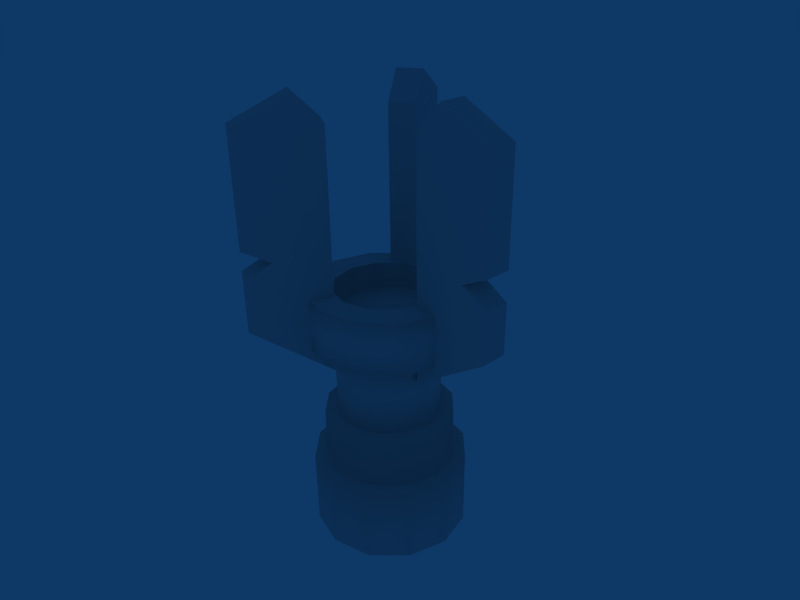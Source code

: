 # Source: tower-2.blend  (saved by Blender 2.45.0; exported with 4.5.12 LTS)
import bpy
from mathutils import Matrix  # noqa: F401  (used for matrix-valued properties, if any)

bpy.ops.wm.read_factory_settings(use_empty=True)
scene = bpy.context.scene
scene.name = 'Scene'

# ---- collections
col_collection_1 = bpy.data.collections.new('Collection 1'); scene.collection.children.link(col_collection_1)

# ---- materials (node trees are filled in below, after node groups)
mat_material = bpy.data.materials.new('Material')
mat_material.alpha_threshold = 0.0
mat_material.roughness = 0.5
mat_material.line_color = (0.0, 0.0, 0.0, 1.0)

# ---- material node trees

# ---- world
world_world = bpy.data.worlds.new('World'); scene.world = world_world
world_world.color = (0.05656, 0.2208, 0.4)
world_world.use_sun_shadow = False
world_world.sun_shadow_jitter_overblur = 0.0
world_world.cycles.sampling_method = 'MANUAL'
world_world.cycles.sample_map_resolution = 256

# ---- cameras
cam_camera = bpy.data.cameras.new('Camera')
cam_camera.passepartout_alpha = 0.2
cam_camera.clip_end = 100.0
cam_camera.lens = 35.0
cam_camera.ortho_scale = 7.314
cam_camera.show_passepartout = False
cam_camera.show_safe_areas = True
cam_camera.dof.focus_distance = 0.0
cam_camera.dof.aperture_fstop = 128.0

# ---- lights
light_spot = bpy.data.lights.new('Spot', 'POINT')
light_spot.transmission_factor = 0.0
light_spot.cutoff_distance = 30.0
light_spot.energy = 100.0
light_spot.shadow_buffer_clip_start = 1.001
light_spot.shadow_soft_size = 1.0
light_spot.shadow_maximum_resolution = 0.006
light_spot.use_absolute_resolution = True
light_spot.cycles.use_multiple_importance_sampling = False

# ---- meshes
me_plane_001 = bpy.data.meshes.new('Plane.001')
me_plane_001.from_pydata([(5.0, 10.9, 0.5), (5.0, 9.0, 0.5), (2.0, 7.0, 0.5), (4.0, 11.5, 0.5), (5.0, 12.0, 0.5), (5.0, 16.0, 0.5), (3.0, 17.0, 0.5), (2.0, 16.0, 0.5), (2.0, 7.0, -0.5), (2.0, 16.0, -0.5), (3.0, 17.0, -0.5), (5.0, 16.0, -0.5), (5.0, 12.0, -0.5), (4.0, 11.5, -0.5), (5.0, 10.9, -0.5), (5.0, 9.0, -0.5), (3.0, 3.0, 1.923e-07), (3.0, -1.192e-07, 3.423e-08), (2.5, 3.0, 2.265e-07), (2.0, 5.0, 3.775e-07), (2.0, 8.0, 6.04e-07), (2.0, 10.0, 7.55e-07), (2.0, 9.0, 6.795e-07), (0.0, 9.0, 6.795e-07), (1.732, 9.0, 1.0), (1.732, 10.0, 1.0), (2.598, 10.0, 1.5), (2.598, 8.0, 1.5), (1.732, 8.0, 1.0), (1.732, 5.0, 1.0), (2.165, 5.0, 1.25), (2.165, 3.0, 1.25), (2.598, -2.325e-07, 1.5), (2.598, 3.0, 1.5), (1.5, 3.0, 2.598), (1.5, -3.154e-07, 2.598), (1.25, 3.0, 2.165), (1.25, 5.0, 2.165), (1.0, 5.0, 1.732), (1.0, 8.0, 1.732), (1.5, 8.0, 2.598), (1.5, 10.0, 2.598), (1.0, 10.0, 1.732), (1.0, 9.0, 1.732), (-6.951e-08, 9.0, 2.0), (-3.176e-08, 10.0, 2.0), (-5.357e-08, 10.0, 3.0), (-1.291e-07, 8.0, 3.0), (-4.765e-08, 8.0, 2.0), (-4.169e-08, 5.0, 2.0), (-1.082e-07, 5.0, 2.5), (-6.45e-08, 3.0, 2.5), (-7.344e-08, -3.457e-07, 3.0), (-7.94e-08, 3.0, 3.0), (-1.5, 3.0, 2.598), (-1.5, -3.154e-07, 2.598), (-1.25, 3.0, 2.165), (-1.25, 5.0, 2.165), (-1.0, 5.0, 1.732), (-1.0, 8.0, 1.732), (-1.5, 8.0, 2.598), (-1.5, 10.0, 2.598), (-1.0, 10.0, 1.732), (-1.0, 9.0, 1.732), (-1.732, 9.0, 1.0), (-1.732, 10.0, 1.0), (-2.598, 10.0, 1.5), (-2.598, 8.0, 1.5), (-1.732, 8.0, 1.0), (-1.732, 5.0, 1.0), (-2.165, 5.0, 1.25), (-2.165, 3.0, 1.25), (-2.598, -2.325e-07, 1.5), (-2.598, 3.0, 1.5), (-3.0, 3.0, -4.309e-08), (-3.0, -1.192e-07, -2.799e-07), (-2.5, 3.0, -2.819e-08), (-2.5, 5.0, 1.985e-07), (-2.0, 5.0, 3.167e-07), (-2.0, 8.0, 5.535e-07), (-3.0, 8.0, 4.204e-07), (-3.0, 10.0, 6.631e-07), (-2.0, 10.0, 7.206e-07), (-2.0, 9.0, 5.476e-07), (-1.732, 9.0, -1.0), (-1.732, 10.0, -1.0), (-2.598, 10.0, -1.5), (-2.598, 8.0, -1.5), (-1.732, 8.0, -1.0), (-1.732, 5.0, -1.0), (-2.165, 5.0, -1.25), (-2.165, 3.0, -1.25), (-2.598, -5.962e-09, -1.5), (-2.598, 3.0, -1.5), (-1.5, 3.0, -2.598), (-1.5, 7.694e-08, -2.598), (-1.25, 3.0, -2.165), (-1.25, 5.0, -2.165), (-1.0, 5.0, -1.732), (-1.0, 8.0, -1.732), (-1.5, 8.0, -2.598), (-1.5, 10.0, -2.598), (-1.0, 10.0, -1.732), (-1.0, 9.0, -1.732), (2.482e-07, 9.0, -2.0), (6.35e-08, 10.0, -2.0), (1.646e-07, 10.0, -3.0), (2.243e-07, 8.0, -3.0), (1.508e-07, 8.0, -2.0), (1.568e-07, 5.0, -2.0), (2.153e-07, 5.0, -2.5), (2.59e-07, 3.0, -2.5), (2.799e-07, 1.073e-07, -3.0), (2.74e-07, 3.0, -3.0), (1.5, 3.0, -2.598), (1.5, 7.694e-08, -2.598), (1.25, 3.0, -2.165), (1.25, 5.0, -2.165), (1.0, 5.0, -1.732), (1.0, 8.0, -1.732), (1.5, 8.0, -2.598), (1.5, 10.0, -2.598), (1.0, 10.0, -1.732), (1.0, 9.0, -1.732), (1.732, 9.0, -1.0), (1.732, 10.0, -1.0), (2.598, 10.0, -1.5), (2.598, 8.0, -1.5), (1.732, 8.0, -1.0), (1.732, 5.0, -1.0), (2.165, 5.0, -1.25), (2.165, 3.0, -1.25), (2.598, -5.962e-09, -1.5), (2.598, 3.0, -1.5), (2.5, 5.0, 6.093e-07), (3.0, 8.0, 8.611e-07), (3.0, 10.0, 9.685e-07), (-2.067, 9.0, 4.58), (-2.067, 10.9, 4.58), (-1.567, 11.5, 3.714), (-2.067, 12.0, 4.58), (-2.067, 16.0, 4.58), (-1.067, 17.0, 2.848), (-0.567, 16.0, 1.982), (-0.567, 7.0, 1.982), (-1.433, 16.0, 1.482), (-1.933, 17.0, 2.348), (-2.933, 16.0, 4.08), (-2.933, 12.0, 4.08), (-2.433, 11.5, 3.214), (-1.433, 7.0, 1.482), (-2.933, 9.0, 4.08), (-2.933, 10.9, 4.08), (-2.067, 10.9, -4.58), (-2.067, 9.0, -4.58), (-0.567, 7.0, -1.982), (-1.567, 11.5, -3.714), (-2.067, 12.0, -4.58), (-2.067, 16.0, -4.58), (-1.067, 17.0, -2.848), (-0.567, 16.0, -1.982), (-1.433, 7.0, -1.482), (-1.433, 16.0, -1.482), (-1.933, 17.0, -2.348), (-2.933, 16.0, -4.08), (-2.933, 12.0, -4.08), (-2.433, 11.5, -3.214), (-2.933, 10.9, -4.08), (-2.933, 9.0, -4.08)], [], [(5, 6, 7), (4, 5, 7), (3, 4, 7), (0, 3, 1), (1, 3, 2), (2, 3, 7), (2, 7, 9, 8), (7, 6, 10, 9), (6, 5, 11, 10), (5, 4, 12, 11), (4, 3, 13, 12), (3, 0, 14, 13), (0, 1, 15, 14), (1, 2, 8, 15), (9, 13, 8), (8, 13, 15), (15, 13, 14), (9, 12, 13), (9, 11, 12), (9, 10, 11), (23, 24, 22), (22, 24, 25, 21), (21, 25, 26, 136), (136, 26, 27, 135), (135, 27, 28, 20), (20, 28, 29, 19), (19, 29, 30, 134), (134, 30, 31, 18), (33, 16, 18, 31), (17, 16, 33, 32), (32, 33, 34, 35), (31, 36, 34, 33), (30, 37, 36, 31), (29, 38, 37, 30), (28, 39, 38, 29), (27, 40, 39, 28), (26, 41, 40, 27), (25, 42, 41, 26), (24, 43, 42, 25), (23, 43, 24), (23, 44, 43), (43, 44, 45, 42), (42, 45, 46, 41), (41, 46, 47, 40), (40, 47, 48, 39), (39, 48, 49, 38), (38, 49, 50, 37), (37, 50, 51, 36), (36, 51, 53, 34), (35, 34, 53, 52), (52, 53, 54, 55), (51, 56, 54, 53), (50, 57, 56, 51), (49, 58, 57, 50), (48, 59, 58, 49), (47, 60, 59, 48), (46, 61, 60, 47), (45, 62, 61, 46), (44, 63, 62, 45), (23, 63, 44), (23, 64, 63), (63, 64, 65, 62), (62, 65, 66, 61), (61, 66, 67, 60), (60, 67, 68, 59), (59, 68, 69, 58), (58, 69, 70, 57), (57, 70, 71, 56), (56, 71, 73, 54), (55, 54, 73, 72), (72, 73, 74, 75), (71, 76, 74, 73), (70, 77, 76, 71), (69, 78, 77, 70), (68, 79, 78, 69), (67, 80, 79, 68), (66, 81, 80, 67), (65, 82, 81, 66), (64, 83, 82, 65), (23, 83, 64), (23, 84, 83), (83, 84, 85, 82), (82, 85, 86, 81), (81, 86, 87, 80), (80, 87, 88, 79), (79, 88, 89, 78), (78, 89, 90, 77), (77, 90, 91, 76), (76, 91, 93, 74), (75, 74, 93, 92), (92, 93, 94, 95), (91, 96, 94, 93), (90, 97, 96, 91), (89, 98, 97, 90), (88, 99, 98, 89), (87, 100, 99, 88), (86, 101, 100, 87), (85, 102, 101, 86), (84, 103, 102, 85), (23, 103, 84), (23, 104, 103), (103, 104, 105, 102), (102, 105, 106, 101), (101, 106, 107, 100), (100, 107, 108, 99), (99, 108, 109, 98), (98, 109, 110, 97), (97, 110, 111, 96), (96, 111, 113, 94), (95, 94, 113, 112), (112, 113, 114, 115), (111, 116, 114, 113), (110, 117, 116, 111), (109, 118, 117, 110), (108, 119, 118, 109), (107, 120, 119, 108), (106, 121, 120, 107), (105, 122, 121, 106), (104, 123, 122, 105), (23, 123, 104), (23, 124, 123), (123, 124, 125, 122), (122, 125, 126, 121), (121, 126, 127, 120), (120, 127, 128, 119), (119, 128, 129, 118), (118, 129, 130, 117), (117, 130, 131, 116), (116, 131, 133, 114), (115, 114, 133, 132), (16, 17, 132, 133), (16, 133, 131, 18), (130, 134, 18, 131), (129, 19, 134, 130), (128, 20, 19, 129), (127, 135, 20, 128), (126, 136, 135, 127), (125, 21, 136, 126), (124, 22, 21, 125), (23, 22, 124), (143, 142, 141), (143, 141, 140), (143, 140, 139), (137, 139, 138), (144, 139, 137), (143, 139, 144), (151, 150, 144, 137), (152, 151, 137, 138), (149, 152, 138, 139), (148, 149, 139, 140), (147, 148, 140, 141), (146, 147, 141, 142), (145, 146, 142, 143), (150, 145, 143, 144), (150, 149, 145), (151, 149, 150), (152, 149, 151), (149, 148, 145), (148, 147, 145), (147, 146, 145), (158, 159, 160), (157, 158, 160), (156, 157, 160), (153, 156, 154), (154, 156, 155), (155, 156, 160), (155, 160, 162, 161), (160, 159, 163, 162), (159, 158, 164, 163), (158, 157, 165, 164), (157, 156, 166, 165), (156, 153, 167, 166), (153, 154, 168, 167), (154, 155, 161, 168), (162, 166, 161), (161, 166, 168), (168, 166, 167), (162, 165, 166), (162, 164, 165), (162, 163, 164)])
me_plane_001.polygons.foreach_set('use_smooth', [0, 0, 0, 0, 0, 0, 0, 0, 0, 0, 0, 0, 0, 0, 0, 0, 0, 0, 0, 0, 0, 1, 0, 1, 0, 1, 0, 1, 0, 1, 1, 0, 1, 0, 1, 0, 1, 0, 1, 0, 0, 1, 0, 1, 0, 1, 0, 1, 0, 1, 1, 0, 1, 0, 1, 0, 1, 0, 1, 0, 0, 1, 0, 1, 0, 1, 0, 1, 0, 1, 1, 0, 1, 0, 1, 0, 1, 0, 1, 0, 0, 1, 0, 1, 0, 1, 0, 1, 0, 1, 1, 0, 1, 0, 1, 0, 1, 0, 1, 0, 0, 1, 0, 1, 0, 1, 0, 1, 0, 1, 1, 0, 1, 0, 1, 0, 1, 0, 1, 0, 0, 1, 0, 1, 0, 1, 0, 1, 0, 1, 1, 0, 1, 0, 1, 0, 1, 0, 1, 0, 0, 0, 0, 0, 0, 0, 0, 0, 0, 0, 0, 0, 0, 0, 0, 0, 0, 0, 0, 0, 0, 0, 0, 0, 0, 0, 0, 0, 0, 0, 0, 0, 0, 0, 0, 0, 0, 0, 0, 0])
_uv = me_plane_001.uv_layers.new(name='UVTex')
_uv.uv.foreach_set('vector', [0.983, 0.8563, 0.8895, 0.903, 0.8427, 0.8563, 0.983, 0.6692, 0.983, 0.8563, 0.8427, 0.8563, 0.9362, 0.6458, 0.983, 0.6692, 0.8427, 0.8563, 0.983, 0.6177, 0.9362, 0.6458, 0.983, 0.5289, 0.983, 0.5289, 0.9362, 0.6458, 0.8427, 0.4353, 0.8427, 0.4353, 0.9362, 0.6458, 0.8427, 0.8563, 0.5114, 0.9558, 0.8417, 0.9491, 0.8417, 0.9925, 0.5114, 0.9991, 0.8417, 0.9491, 0.903, 0.9491, 0.903, 0.9925, 0.8417, 0.9925, 0.903, 0.9491, 1.0, 0.9491, 1.0, 0.9925, 0.903, 0.9925, 0.0, 0.9558, 0.1735, 0.9558, 0.1735, 0.9991, 0.0, 0.9991, 0.1735, 0.9558, 0.222, 0.9558, 0.222, 0.9991, 0.1735, 0.9991, 0.222, 0.9558, 0.2726, 0.9558, 0.2726, 0.9991, 0.222, 0.9991, 0.2726, 0.9558, 0.355, 0.9558, 0.355, 0.9991, 0.2726, 0.9991, 0.355, 0.9558, 0.5114, 0.9558, 0.5114, 0.9991, 0.355, 0.9991, 0.8108, 0.8548, 0.7172, 0.6444, 0.8108, 0.4339, 0.8108, 0.4339, 0.7172, 0.6444, 0.6705, 0.5275, 0.6705, 0.5275, 0.7172, 0.6444, 0.6705, 0.6163, 0.8108, 0.8548, 0.6705, 0.6678, 0.7172, 0.6444, 0.8108, 0.8548, 0.6705, 0.8548, 0.6705, 0.6678, 0.8108, 0.8548, 0.764, 0.9016, 0.6705, 0.8548, 0.8183, 0.1871, 0.7652, 0.2414, 0.7465, 0.2074, 0.7465, 0.2074, 0.7652, 0.2414, 0.7328, 0.2752, 0.6962, 0.2227, 0.6962, 0.2227, 0.7328, 0.2752, 0.6906, 0.321, 0.636, 0.2417, 0.6192, 0.7367, 0.6115, 0.8046, 0.5284, 0.7894, 0.5363, 0.7256, 0.5363, 0.7256, 0.5284, 0.7894, 0.4786, 0.781, 0.4864, 0.722, 0.4864, 0.722, 0.4786, 0.781, 0.3066, 0.7828, 0.3002, 0.7243, 0.3002, 0.7243, 0.3066, 0.7828, 0.2812, 0.7869, 0.2737, 0.7261, 0.2737, 0.7261, 0.2812, 0.7869, 0.1851, 0.8052, 0.1755, 0.7381, 0.163, 0.811, 0.15, 0.7418, 0.1755, 0.7381, 0.1851, 0.8052, 0.01425, 0.7588, 0.15, 0.7418, 0.163, 0.811, 0.02586, 0.8357, 0.02586, 0.8357, 0.163, 0.811, 0.1848, 0.8784, 0.04253, 0.9127, 0.1851, 0.8052, 0.2034, 0.8666, 0.1848, 0.8784, 0.163, 0.811, 0.2812, 0.7869, 0.2955, 0.8467, 0.2034, 0.8666, 0.1851, 0.8052, 0.3066, 0.7828, 0.3182, 0.8356, 0.2955, 0.8467, 0.2812, 0.7869, 0.4786, 0.781, 0.4668, 0.8359, 0.3182, 0.8356, 0.3066, 0.7828, 0.5284, 0.7894, 0.5119, 0.8592, 0.4668, 0.8359, 0.4786, 0.781, 0.6115, 0.8046, 0.6005, 0.8734, 0.5119, 0.8592, 0.5284, 0.7894, 0.7328, 0.2752, 0.7864, 0.307, 0.7723, 0.3655, 0.6906, 0.321, 0.7652, 0.2414, 0.7996, 0.2592, 0.7864, 0.307, 0.7328, 0.2752, 0.8183, 0.1871, 0.7996, 0.2592, 0.7652, 0.2414, 0.8183, 0.1871, 0.838, 0.2584, 0.7996, 0.2592, 0.7996, 0.2592, 0.838, 0.2584, 0.8497, 0.3075, 0.7864, 0.307, 0.7864, 0.307, 0.8497, 0.3075, 0.8662, 0.3655, 0.7723, 0.3655, 0.5965, 0.09424, 0.6078, 0.1567, 0.5325, 0.1699, 0.518, 0.1094, 0.518, 0.1094, 0.5325, 0.1699, 0.4912, 0.1782, 0.4803, 0.1293, 0.4803, 0.1293, 0.4912, 0.1782, 0.3302, 0.1651, 0.3468, 0.1186, 0.3468, 0.1186, 0.3302, 0.1651, 0.3092, 0.1577, 0.3307, 0.1066, 0.3307, 0.1066, 0.3092, 0.1577, 0.2189, 0.1257, 0.2473, 0.06743, 0.2473, 0.06743, 0.2189, 0.1257, 0.196, 0.1172, 0.2274, 0.05028, 0.0886, 0.0, 0.2274, 0.05028, 0.196, 0.1172, 0.06258, 0.07183, 0.06258, 0.07183, 0.196, 0.1172, 0.175, 0.1838, 0.03989, 0.1482, 0.2189, 0.1257, 0.1986, 0.1893, 0.175, 0.1838, 0.196, 0.1172, 0.3092, 0.1577, 0.295, 0.213, 0.1986, 0.1893, 0.2189, 0.1257, 0.3302, 0.1651, 0.3191, 0.2188, 0.295, 0.213, 0.3092, 0.1577, 0.4912, 0.1782, 0.4931, 0.2326, 0.3191, 0.2188, 0.3302, 0.1651, 0.5325, 0.1699, 0.5392, 0.2267, 0.4931, 0.2326, 0.4912, 0.1782, 0.6078, 0.1567, 0.6156, 0.2172, 0.5392, 0.2267, 0.5325, 0.1699, 0.8497, 0.3075, 0.9056, 0.2764, 0.9488, 0.319, 0.8662, 0.3655, 0.838, 0.2584, 0.8709, 0.239, 0.9056, 0.2764, 0.8497, 0.3075, 0.8183, 0.1871, 0.8709, 0.239, 0.838, 0.2584, 0.8183, 0.1871, 0.89, 0.2058, 0.8709, 0.239, 0.8709, 0.239, 0.89, 0.2058, 0.9389, 0.2213, 0.9056, 0.2764, 0.9056, 0.2764, 0.9389, 0.2213, 0.998, 0.237, 0.9488, 0.319, 0.6156, 0.2172, 0.6213, 0.279, 0.5428, 0.2857, 0.5392, 0.2267, 0.5392, 0.2267, 0.5428, 0.2857, 0.4937, 0.2901, 0.4931, 0.2326, 0.4931, 0.2326, 0.4937, 0.2901, 0.3106, 0.2774, 0.3191, 0.2188, 0.3191, 0.2188, 0.3106, 0.2774, 0.2847, 0.2727, 0.295, 0.213, 0.295, 0.213, 0.2847, 0.2727, 0.185, 0.2554, 0.1986, 0.1893, 0.1986, 0.1893, 0.185, 0.2554, 0.1613, 0.2518, 0.175, 0.1838, 0.03989, 0.1482, 0.175, 0.1838, 0.1613, 0.2518, 0.02216, 0.2257, 0.02216, 0.2257, 0.1613, 0.2518, 0.1501, 0.3206, 0.01038, 0.3042, 0.185, 0.2554, 0.1744, 0.323, 0.1501, 0.3206, 0.1613, 0.2518, 0.2847, 0.2727, 0.2771, 0.3355, 0.1744, 0.323, 0.185, 0.2554, 0.3106, 0.2774, 0.3042, 0.3392, 0.2771, 0.3355, 0.2847, 0.2727, 0.4937, 0.2901, 0.493, 0.3501, 0.3042, 0.3392, 0.3106, 0.2774, 0.5428, 0.2857, 0.5447, 0.3471, 0.493, 0.3501, 0.4937, 0.2901, 0.6213, 0.279, 0.6254, 0.3425, 0.5447, 0.3471, 0.5428, 0.2857, 0.9389, 0.2213, 0.9405, 0.1565, 1.0, 0.1407, 0.998, 0.237, 0.89, 0.2058, 0.89, 0.1674, 0.9405, 0.1565, 0.9389, 0.2213, 0.8183, 0.1871, 0.89, 0.1674, 0.89, 0.2058, 0.8183, 0.1871, 0.8709, 0.1339, 0.89, 0.1674, 0.89, 0.1674, 0.8709, 0.1339, 0.9095, 0.09894, 0.9405, 0.1565, 0.9405, 0.1565, 0.9095, 0.09894, 0.9537, 0.05563, 1.0, 0.1407, 0.6254, 0.3425, 0.6278, 0.4077, 0.5461, 0.4111, 0.5447, 0.3471, 0.5447, 0.3471, 0.5461, 0.4111, 0.4904, 0.412, 0.493, 0.3501, 0.493, 0.3501, 0.4904, 0.412, 0.2997, 0.4033, 0.3042, 0.3392, 0.3042, 0.3392, 0.2997, 0.4033, 0.2719, 0.4002, 0.2771, 0.3355, 0.2771, 0.3355, 0.2719, 0.4002, 0.1673, 0.3919, 0.1744, 0.323, 0.1744, 0.323, 0.1673, 0.3919, 0.1427, 0.3908, 0.1501, 0.3206, 0.01038, 0.3042, 0.1501, 0.3206, 0.1427, 0.3908, 0.00327, 0.382, 0.00327, 0.382, 0.1427, 0.3908, 0.1386, 0.4616, 0.0, 0.4589, 0.1673, 0.3919, 0.1633, 0.4616, 0.1386, 0.4616, 0.1427, 0.3908, 0.2719, 0.4002, 0.2687, 0.466, 0.1633, 0.4616, 0.1673, 0.3919, 0.2997, 0.4033, 0.2969, 0.4681, 0.2687, 0.466, 0.2719, 0.4002, 0.4904, 0.412, 0.4958, 0.4751, 0.2969, 0.4681, 0.2997, 0.4033, 0.5461, 0.4111, 0.5453, 0.4751, 0.4958, 0.4751, 0.4904, 0.412, 0.6278, 0.4077, 0.6286, 0.4732, 0.5453, 0.4751, 0.5461, 0.4111, 0.9095, 0.09894, 0.8535, 0.06347, 0.8713, 0.004429, 0.9537, 0.05563, 0.8709, 0.1339, 0.8374, 0.1144, 0.8535, 0.06347, 0.9095, 0.09894, 0.8183, 0.1871, 0.8374, 0.1144, 0.8709, 0.1339, 0.8183, 0.1871, 0.7984, 0.1146, 0.8374, 0.1144, 0.8374, 0.1144, 0.7984, 0.1146, 0.7863, 0.06239, 0.8535, 0.06347, 0.8535, 0.06347, 0.7863, 0.06239, 0.7727, 0.0, 0.8713, 0.004429, 0.6286, 0.4732, 0.6284, 0.539, 0.5454, 0.539, 0.5453, 0.4751, 0.5453, 0.4751, 0.5454, 0.539, 0.4898, 0.5375, 0.4958, 0.4751, 0.4958, 0.4751, 0.4898, 0.5375, 0.2957, 0.534, 0.2969, 0.4681, 0.2969, 0.4681, 0.2957, 0.534, 0.2672, 0.5323, 0.2687, 0.466, 0.2687, 0.466, 0.2672, 0.5323, 0.1621, 0.5316, 0.1633, 0.4616, 0.1633, 0.4616, 0.1621, 0.5316, 0.1374, 0.5325, 0.1386, 0.4616, 0.0, 0.4589, 0.1386, 0.4616, 0.1374, 0.5325, 9.064e-08, 0.5348, 9.064e-08, 0.5348, 0.1374, 0.5325, 0.1389, 0.6035, 0.002395, 0.6094, 0.1621, 0.5316, 0.1633, 0.6017, 0.1389, 0.6035, 0.1374, 0.5325, 0.2672, 0.5323, 0.2666, 0.5984, 0.1633, 0.6017, 0.1621, 0.5316, 0.2957, 0.534, 0.2948, 0.5994, 0.2666, 0.5984, 0.2672, 0.5323, 0.4898, 0.5375, 0.4913, 0.6, 0.2948, 0.5994, 0.2957, 0.534, 0.5454, 0.539, 0.5426, 0.6031, 0.4913, 0.6, 0.4898, 0.5375, 0.6284, 0.539, 0.6265, 0.6057, 0.5426, 0.6031, 0.5454, 0.539, 0.7863, 0.06239, 0.7268, 0.09517, 0.682, 0.04742, 0.7727, 0.0, 0.7984, 0.1146, 0.7651, 0.1347, 0.7268, 0.09517, 0.7863, 0.06239, 0.8183, 0.1871, 0.7651, 0.1347, 0.7984, 0.1146, 0.8183, 0.1871, 0.7474, 0.1689, 0.7651, 0.1347, 0.7651, 0.1347, 0.7474, 0.1689, 0.6911, 0.1546, 0.7268, 0.09517, 0.7268, 0.09517, 0.6911, 0.1546, 0.6286, 0.139, 0.682, 0.04742, 0.6265, 0.6057, 0.6235, 0.671, 0.5402, 0.6642, 0.5426, 0.6031, 0.5426, 0.6031, 0.5402, 0.6642, 0.4936, 0.6615, 0.4913, 0.6, 0.4913, 0.6, 0.4936, 0.6615, 0.2965, 0.663, 0.2948, 0.5994, 0.2948, 0.5994, 0.2965, 0.663, 0.269, 0.6632, 0.2666, 0.5984, 0.2666, 0.5984, 0.269, 0.6632, 0.1656, 0.6704, 0.1633, 0.6017, 0.1633, 0.6017, 0.1656, 0.6704, 0.1438, 0.6723, 0.1389, 0.6035, 0.002395, 0.6094, 0.1389, 0.6035, 0.1438, 0.6723, 0.007051, 0.6832, 0.15, 0.7418, 0.01425, 0.7588, 0.007051, 0.6832, 0.1438, 0.6723, 0.15, 0.7418, 0.1438, 0.6723, 0.1656, 0.6704, 0.1755, 0.7381, 0.269, 0.6632, 0.2737, 0.7261, 0.1755, 0.7381, 0.1656, 0.6704, 0.2965, 0.663, 0.3002, 0.7243, 0.2737, 0.7261, 0.269, 0.6632, 0.4936, 0.6615, 0.4864, 0.722, 0.3002, 0.7243, 0.2965, 0.663, 0.5402, 0.6642, 0.5363, 0.7256, 0.4864, 0.722, 0.4936, 0.6615, 0.6235, 0.671, 0.6192, 0.7367, 0.5363, 0.7256, 0.5402, 0.6642, 0.6911, 0.1546, 0.6962, 0.2227, 0.636, 0.2417, 0.6286, 0.139, 0.7474, 0.1689, 0.7465, 0.2074, 0.6962, 0.2227, 0.6911, 0.1546, 0.8183, 0.1871, 0.7465, 0.2074, 0.7474, 0.1689, 0.8108, 0.8548, 0.764, 0.9016, 0.6705, 0.8548, 0.8108, 0.8548, 0.6705, 0.8548, 0.6705, 0.6678, 0.8108, 0.8548, 0.6705, 0.6678, 0.7172, 0.6444, 0.6705, 0.5275, 0.7172, 0.6444, 0.6705, 0.6163, 0.8108, 0.4339, 0.7172, 0.6444, 0.6705, 0.5275, 0.8108, 0.8548, 0.7172, 0.6444, 0.8108, 0.4339, 0.355, 0.9558, 0.5114, 0.9558, 0.5114, 0.9991, 0.355, 0.9991, 0.2726, 0.9558, 0.355, 0.9558, 0.355, 0.9991, 0.2726, 0.9991, 0.222, 0.9558, 0.2726, 0.9558, 0.2726, 0.9991, 0.222, 0.9991, 0.1735, 0.9558, 0.222, 0.9558, 0.222, 0.9991, 0.1735, 0.9991, 0.0, 0.9558, 0.1735, 0.9558, 0.1735, 0.9991, 0.0, 0.9991, 0.903, 0.9491, 1.0, 0.9491, 1.0, 0.9925, 0.903, 0.9925, 0.8417, 0.9491, 0.903, 0.9491, 0.903, 0.9925, 0.8417, 0.9925, 0.5114, 0.9558, 0.8417, 0.9491, 0.8417, 0.9925, 0.5114, 0.9991, 0.8427, 0.4353, 0.9362, 0.6458, 0.8427, 0.8563, 0.983, 0.5289, 0.9362, 0.6458, 0.8427, 0.4353, 0.983, 0.6177, 0.9362, 0.6458, 0.983, 0.5289, 0.9362, 0.6458, 0.983, 0.6692, 0.8427, 0.8563, 0.983, 0.6692, 0.983, 0.8563, 0.8427, 0.8563, 0.983, 0.8563, 0.8895, 0.903, 0.8427, 0.8563, 0.983, 0.8563, 0.8895, 0.903, 0.8427, 0.8563, 0.983, 0.6692, 0.983, 0.8563, 0.8427, 0.8563, 0.9362, 0.6458, 0.983, 0.6692, 0.8427, 0.8563, 0.983, 0.6177, 0.9362, 0.6458, 0.983, 0.5289, 0.983, 0.5289, 0.9362, 0.6458, 0.8427, 0.4353, 0.8427, 0.4353, 0.9362, 0.6458, 0.8427, 0.8563, 0.5114, 0.9558, 0.8417, 0.9491, 0.8417, 0.9925, 0.5114, 0.9991, 0.8417, 0.9491, 0.903, 0.9491, 0.903, 0.9925, 0.8417, 0.9925, 0.903, 0.9491, 1.0, 0.9491, 1.0, 0.9925, 0.903, 0.9925, 0.0, 0.9558, 0.1735, 0.9558, 0.1735, 0.9991, 0.0, 0.9991, 0.1735, 0.9558, 0.222, 0.9558, 0.222, 0.9991, 0.1735, 0.9991, 0.222, 0.9558, 0.2726, 0.9558, 0.2726, 0.9991, 0.222, 0.9991, 0.2726, 0.9558, 0.355, 0.9558, 0.355, 0.9991, 0.2726, 0.9991, 0.355, 0.9558, 0.5114, 0.9558, 0.5114, 0.9991, 0.355, 0.9991, 0.8108, 0.8548, 0.7172, 0.6444, 0.8108, 0.4339, 0.8108, 0.4339, 0.7172, 0.6444, 0.6705, 0.5275, 0.6705, 0.5275, 0.7172, 0.6444, 0.6705, 0.6163, 0.8108, 0.8548, 0.6705, 0.6678, 0.7172, 0.6444, 0.8108, 0.8548, 0.6705, 0.8548, 0.6705, 0.6678, 0.8108, 0.8548, 0.764, 0.9016, 0.6705, 0.8548])
me_plane_001.materials.append(mat_material)
me_plane_001.use_remesh_preserve_volume = False
me_plane_001.use_remesh_preserve_attributes = False
me_plane_001.use_mirror_vertex_groups = False
me_plane_001.update()

# ---- objects
ob_plane_001 = bpy.data.objects.new('Plane.001', me_plane_001)
ob_lamp = bpy.data.objects.new('Lamp', light_spot)
ob_camera = bpy.data.objects.new('Camera', cam_camera)

# ---- transforms, parenting, visibility, modifiers, constraints
ob_plane_001.location = (0.0, 0.0, 0.0)
ob_plane_001.rotation_euler = (1.571, -0.0, -0.0)
ob_plane_001.lock_rotations_4d = False
ob_plane_001.empty_display_type = 'ARROWS'
ob_plane_001.color = (0.0, 0.0, 0.0, 1.0)
ob_plane_001.lineart.crease_threshold = 0.0
ob_lamp.location = (0.892, -19.01, 32.94)
ob_lamp.rotation_euler = (0.6503, 0.05522, 1.866)
ob_lamp.lock_rotations_4d = False
ob_lamp.empty_display_type = 'ARROWS'
ob_lamp.color = (0.0, 0.0, 0.0, 0.0)
ob_lamp.lineart.crease_threshold = 0.0
ob_camera.location = (18.6, -16.75, 21.84)
ob_camera.rotation_euler = (1.109, 0.01082, 0.8149)
ob_camera.lock_rotations_4d = False
ob_camera.empty_display_type = 'ARROWS'
ob_camera.color = (0.0, 0.0, 0.0, 0.0)
ob_camera.display_type = 'WIRE'
ob_camera.lineart.crease_threshold = 0.0

# ---- collection membership
col_collection_1.objects.link(ob_plane_001)
col_collection_1.objects.link(ob_lamp)
col_collection_1.objects.link(ob_camera)

# ---- scene / render settings (as saved in the file)
scene.camera = ob_camera
scene.frame_start = 1; scene.frame_end = 250; scene.frame_set(1)
scene.render.engine = 'BLENDER_EEVEE_NEXT'
scene.render.image_settings.file_format = 'JPEG'
scene.render.image_settings.color_mode = 'RGB'
scene.render.image_settings.compression = 90
scene.render.resolution_x = 800
scene.render.resolution_y = 600
scene.render.pixel_aspect_x = 100.0
scene.render.pixel_aspect_y = 100.0
scene.render.fps = 25
scene.render.dither_intensity = 0.0
scene.render.use_compositing = False
scene.render.use_sequencer = False
scene.render.bake_margin = 2
scene.render.bake_bias = 0.0
scene.render.use_stamp_time = False
scene.render.use_stamp_date = False
scene.render.use_stamp_frame = False
scene.render.use_stamp_camera = False
scene.render.use_stamp_scene = False
scene.render.use_stamp_filename = False
scene.render.use_stamp_render_time = False
scene.render.stamp_font_size = 0
scene.cycles.use_denoising = False
scene.cycles.samples = 10
scene.cycles.sampling_pattern = 'TABULATED_SOBOL'
scene.cycles.light_sampling_threshold = 0.0
scene.cycles.use_adaptive_sampling = False
scene.cycles.use_light_tree = False
scene.cycles.blur_glossy = 0.0
scene.cycles.volume_bounces = 1
scene.cycles.pixel_filter_type = 'GAUSSIAN'
scene.cycles.sample_clamp_indirect = 0.0
scene.view_settings.view_transform = 'Raw'
bpy.context.view_layer.update()
